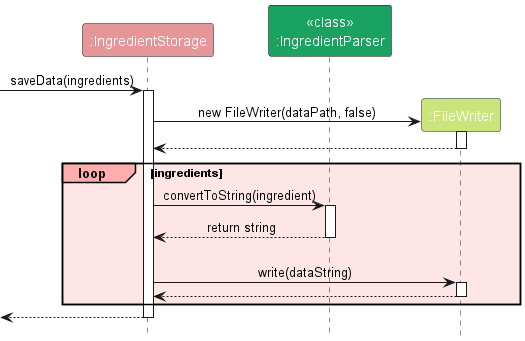

The diagram above was rendered by PlantUML. Its source (embedded in the PNG):
@startuml
!include style.puml
skinparam ArrowFontStyle plain

participant ":IngredientStorage" as IngredientStorage STORAGE_COLOR
participant "<<class>>\n:IngredientParser" as IngredientParser INGREDIENT_PARSER_COLOR
participant ":FileWriter" as FileWriter FILE_WRITER_COLOR

[-> IngredientStorage : saveData(ingredients)
activate IngredientStorage

create FileWriter
IngredientStorage -> FileWriter : new FileWriter(dataPath, false)
activate FileWriter

FileWriter --> IngredientStorage
deactivate FileWriter

loop#FFAEAE #FFE6E6  ingredients
IngredientStorage -> IngredientParser : convertToString(ingredient)
activate IngredientParser

IngredientParser --> IngredientStorage : return string
deactivate IngredientParser

IngredientStorage -[hidden]> FileWriter
IngredientStorage -> FileWriter : write(dataString)
activate FileWriter

FileWriter --> IngredientStorage
deactivate FileWriter
end

[<---IngredientStorage
deactivate IngredientStorage

@enduml